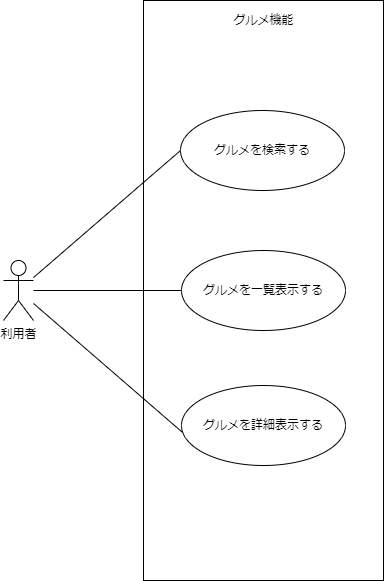

The diagram above was exported from draw.io. Its source (the exported page's mxGraphModel, read from the mxfile embedded in the PNG):
<mxGraphModel dx="444" dy="752" grid="1" gridSize="10" guides="1" tooltips="1" connect="1" arrows="1" fold="1" page="1" pageScale="1" pageWidth="827" pageHeight="1169" math="0" shadow="0">
  <root>
    <mxCell id="0" />
    <mxCell id="1" parent="0" />
    <mxCell id="8" value="" style="rounded=0;whiteSpace=wrap;html=1;" parent="1" vertex="1">
      <mxGeometry x="200" y="160" width="240" height="580" as="geometry" />
    </mxCell>
    <mxCell id="9" style="edgeStyle=none;html=1;entryX=0;entryY=0.5;entryDx=0;entryDy=0;endArrow=none;endFill=0;" parent="1" edge="1">
      <mxGeometry relative="1" as="geometry">
        <mxPoint x="90" y="437.03703703703695" as="sourcePoint" />
        <mxPoint x="237" y="310" as="targetPoint" />
      </mxGeometry>
    </mxCell>
    <mxCell id="10" style="edgeStyle=none;html=1;endArrow=none;endFill=0;" parent="1" source="2" target="4" edge="1">
      <mxGeometry relative="1" as="geometry" />
    </mxCell>
    <mxCell id="11" style="edgeStyle=none;html=1;entryX=0.007;entryY=0.588;entryDx=0;entryDy=0;entryPerimeter=0;endArrow=none;endFill=0;" parent="1" source="2" target="7" edge="1">
      <mxGeometry relative="1" as="geometry" />
    </mxCell>
    <mxCell id="2" value="利用者&lt;br&gt;" style="shape=umlActor;verticalLabelPosition=bottom;verticalAlign=top;html=1;outlineConnect=0;" parent="1" vertex="1">
      <mxGeometry x="60" y="420" width="30" height="60" as="geometry" />
    </mxCell>
    <mxCell id="4" value="グルメを一覧表示する" style="ellipse;whiteSpace=wrap;html=1;" parent="1" vertex="1">
      <mxGeometry x="238" y="410" width="164" height="80" as="geometry" />
    </mxCell>
    <mxCell id="6" value="グルメを検索する" style="ellipse;whiteSpace=wrap;html=1;" parent="1" vertex="1">
      <mxGeometry x="237" y="270" width="164" height="80" as="geometry" />
    </mxCell>
    <mxCell id="7" value="グルメを詳細表示する" style="ellipse;whiteSpace=wrap;html=1;" parent="1" vertex="1">
      <mxGeometry x="238" y="545" width="164" height="80" as="geometry" />
    </mxCell>
    <mxCell id="12" value="グルメ機能" style="text;html=1;align=center;verticalAlign=middle;resizable=0;points=[];autosize=1;strokeColor=none;fillColor=none;" parent="1" vertex="1">
      <mxGeometry x="280" y="170" width="80" height="20" as="geometry" />
    </mxCell>
  </root>
</mxGraphModel>